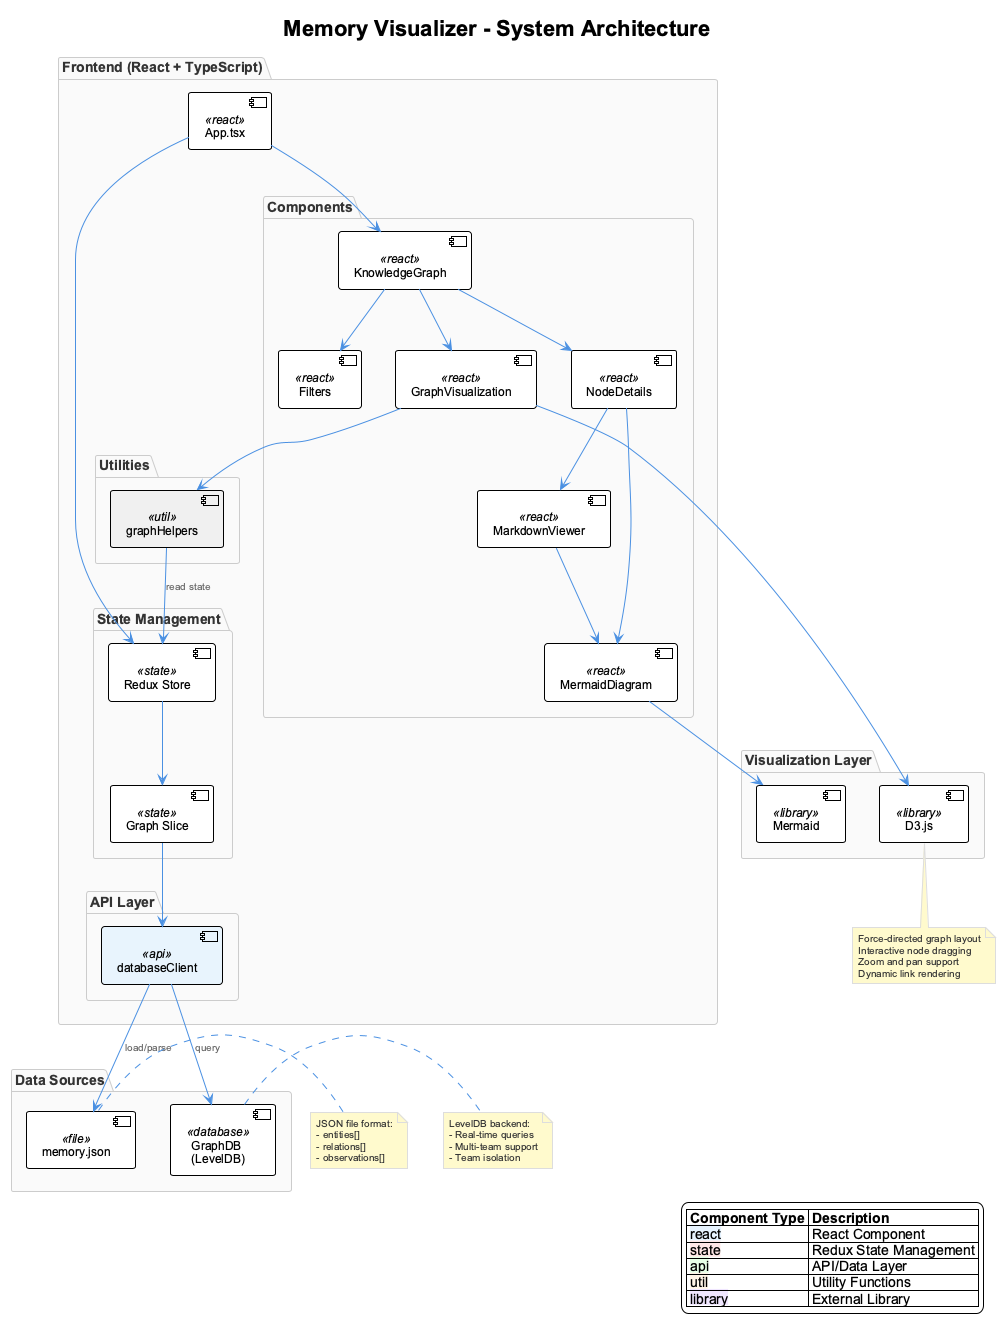

The diagram above was rendered by PlantUML. Its source (embedded in the PNG):
@startuml architecture
!include ../../../../docs/puml/_standard-style.puml

title Memory Visualizer - System Architecture

package "Frontend (React + TypeScript)" {
  component [App.tsx] as APP <<react>>

  package "Components" {
    component [KnowledgeGraph] as KG <<react>>
    component [GraphVisualization] as GRAPH <<react>>
    component [NodeDetails] as DETAILS <<react>>
    component [Filters] as FILTERS <<react>>
    component [MarkdownViewer] as MARKDOWN <<react>>
    component [MermaidDiagram] as MERMAID <<react>>
  }

  package "State Management" {
    component [Redux Store] as STORE <<state>>
    component [Graph Slice] as SLICE <<state>>
  }

  package "API Layer" {
    component [databaseClient] as CLIENT <<api>>
  }

  package "Utilities" {
    component [graphHelpers] as HELPERS <<util>>
  }
}

package "Visualization Layer" {
  component [D3.js] as D3 <<library>>
  component [Mermaid] as MERMAID_LIB <<library>>
}

package "Data Sources" {
  storage [memory.json] as MEMORY <<file>>
  storage [GraphDB\n(LevelDB)] as GRAPHDB <<database>>
}

' Component relationships
APP --> KG
APP --> STORE

KG --> GRAPH
KG --> DETAILS
KG --> FILTERS

GRAPH --> D3
GRAPH --> HELPERS
DETAILS --> MARKDOWN
DETAILS --> MERMAID

MERMAID --> MERMAID_LIB
MARKDOWN --> MERMAID

STORE --> SLICE
SLICE --> CLIENT

CLIENT --> MEMORY : "load/parse"
CLIENT --> GRAPHDB : "query"

HELPERS --> STORE : "read state"

note right of MEMORY
  JSON file format:
  - entities[]
  - relations[]
  - observations[]
end note

note right of GRAPHDB
  LevelDB backend:
  - Real-time queries
  - Multi-team support
  - Team isolation
end note

note bottom of D3
  Force-directed graph layout
  Interactive node dragging
  Zoom and pan support
  Dynamic link rendering
end note

legend right
  |= Component Type |= Description |
  | <back:#E6F3FF>react</back> | React Component |
  | <back:#FFE6E6>state</back> | Redux State Management |
  | <back:#E6FFE6>api</back> | API/Data Layer |
  | <back:#FFF4E6>util</back> | Utility Functions |
  | <back:#F0E6FF>library</back> | External Library |
endlegend

@enduml